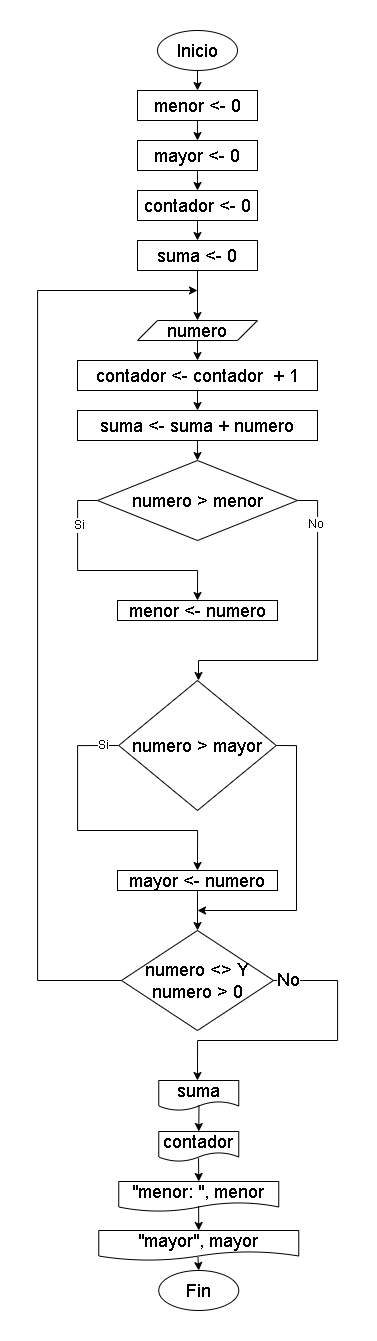

The diagram above was exported from draw.io. Its source (the exported page's mxGraphModel, read from the mxfile embedded in the PNG):
<mxGraphModel dx="2171" dy="864" grid="1" gridSize="10" guides="1" tooltips="1" connect="1" arrows="1" fold="1" page="1" pageScale="1" pageWidth="827" pageHeight="1169" math="0" shadow="0">
  <root>
    <mxCell id="0" />
    <mxCell id="1" parent="0" />
    <mxCell id="RkDEL1o5JVxHZnIboITG-7" style="edgeStyle=orthogonalEdgeStyle;rounded=0;orthogonalLoop=1;jettySize=auto;html=1;exitX=0.5;exitY=1;exitDx=0;exitDy=0;entryX=0.5;entryY=0;entryDx=0;entryDy=0;" edge="1" parent="1" source="RkDEL1o5JVxHZnIboITG-1" target="RkDEL1o5JVxHZnIboITG-4">
      <mxGeometry relative="1" as="geometry" />
    </mxCell>
    <mxCell id="RkDEL1o5JVxHZnIboITG-1" value="&lt;font style=&quot;font-size: 18px;&quot;&gt;Inicio&lt;/font&gt;" style="ellipse;whiteSpace=wrap;html=1;" vertex="1" parent="1">
      <mxGeometry x="240" y="90" width="80" height="40" as="geometry" />
    </mxCell>
    <mxCell id="RkDEL1o5JVxHZnIboITG-2" value="&lt;font style=&quot;font-size: 18px;&quot;&gt;Fin&lt;/font&gt;" style="ellipse;whiteSpace=wrap;html=1;" vertex="1" parent="1">
      <mxGeometry x="241.25" y="1330" width="80" height="40" as="geometry" />
    </mxCell>
    <mxCell id="RkDEL1o5JVxHZnIboITG-8" style="edgeStyle=orthogonalEdgeStyle;rounded=0;orthogonalLoop=1;jettySize=auto;html=1;exitX=0.5;exitY=1;exitDx=0;exitDy=0;entryX=0.5;entryY=0;entryDx=0;entryDy=0;" edge="1" parent="1" source="RkDEL1o5JVxHZnIboITG-4" target="RkDEL1o5JVxHZnIboITG-5">
      <mxGeometry relative="1" as="geometry" />
    </mxCell>
    <mxCell id="RkDEL1o5JVxHZnIboITG-4" value="&lt;font style=&quot;font-size: 18px;&quot;&gt;menor &amp;lt;- 0&lt;/font&gt;" style="rounded=0;whiteSpace=wrap;html=1;" vertex="1" parent="1">
      <mxGeometry x="220" y="150" width="120" height="30" as="geometry" />
    </mxCell>
    <mxCell id="RkDEL1o5JVxHZnIboITG-9" style="edgeStyle=orthogonalEdgeStyle;rounded=0;orthogonalLoop=1;jettySize=auto;html=1;exitX=0.5;exitY=1;exitDx=0;exitDy=0;entryX=0.5;entryY=0;entryDx=0;entryDy=0;" edge="1" parent="1" source="RkDEL1o5JVxHZnIboITG-5" target="RkDEL1o5JVxHZnIboITG-6">
      <mxGeometry relative="1" as="geometry" />
    </mxCell>
    <mxCell id="RkDEL1o5JVxHZnIboITG-5" value="&lt;font style=&quot;font-size: 18px;&quot;&gt;mayor &amp;lt;- 0&lt;/font&gt;" style="rounded=0;whiteSpace=wrap;html=1;" vertex="1" parent="1">
      <mxGeometry x="220" y="200" width="120" height="30" as="geometry" />
    </mxCell>
    <mxCell id="RkDEL1o5JVxHZnIboITG-12" style="edgeStyle=orthogonalEdgeStyle;rounded=0;orthogonalLoop=1;jettySize=auto;html=1;exitX=0.5;exitY=1;exitDx=0;exitDy=0;entryX=0.5;entryY=0;entryDx=0;entryDy=0;" edge="1" parent="1" source="RkDEL1o5JVxHZnIboITG-6" target="RkDEL1o5JVxHZnIboITG-11">
      <mxGeometry relative="1" as="geometry" />
    </mxCell>
    <mxCell id="RkDEL1o5JVxHZnIboITG-6" value="&lt;font style=&quot;font-size: 18px;&quot;&gt;contador &amp;lt;- 0&lt;/font&gt;" style="rounded=0;whiteSpace=wrap;html=1;" vertex="1" parent="1">
      <mxGeometry x="220" y="250" width="120" height="30" as="geometry" />
    </mxCell>
    <mxCell id="RkDEL1o5JVxHZnIboITG-15" style="edgeStyle=orthogonalEdgeStyle;rounded=0;orthogonalLoop=1;jettySize=auto;html=1;exitX=0.5;exitY=1;exitDx=0;exitDy=0;entryX=0.5;entryY=0;entryDx=0;entryDy=0;" edge="1" parent="1" source="RkDEL1o5JVxHZnIboITG-11" target="RkDEL1o5JVxHZnIboITG-14">
      <mxGeometry relative="1" as="geometry" />
    </mxCell>
    <mxCell id="RkDEL1o5JVxHZnIboITG-11" value="&lt;font style=&quot;font-size: 18px;&quot;&gt;suma &amp;lt;- 0&lt;/font&gt;" style="rounded=0;whiteSpace=wrap;html=1;" vertex="1" parent="1">
      <mxGeometry x="220" y="300" width="120" height="30" as="geometry" />
    </mxCell>
    <mxCell id="RkDEL1o5JVxHZnIboITG-36" style="edgeStyle=orthogonalEdgeStyle;rounded=0;orthogonalLoop=1;jettySize=auto;html=1;exitX=0.5;exitY=1;exitDx=0;exitDy=0;entryX=0.5;entryY=0;entryDx=0;entryDy=0;" edge="1" parent="1" source="RkDEL1o5JVxHZnIboITG-14" target="RkDEL1o5JVxHZnIboITG-34">
      <mxGeometry relative="1" as="geometry" />
    </mxCell>
    <mxCell id="RkDEL1o5JVxHZnIboITG-14" value="&lt;font style=&quot;font-size: 18px;&quot;&gt;numero&lt;/font&gt;" style="shape=parallelogram;perimeter=parallelogramPerimeter;whiteSpace=wrap;html=1;fixedSize=1;" vertex="1" parent="1">
      <mxGeometry x="220" y="380" width="120" height="20" as="geometry" />
    </mxCell>
    <mxCell id="RkDEL1o5JVxHZnIboITG-23" style="edgeStyle=orthogonalEdgeStyle;rounded=0;orthogonalLoop=1;jettySize=auto;html=1;exitX=0.5;exitY=1;exitDx=0;exitDy=0;entryX=0.5;entryY=0;entryDx=0;entryDy=0;" edge="1" parent="1">
      <mxGeometry relative="1" as="geometry">
        <mxPoint x="280" y="590" as="sourcePoint" />
      </mxGeometry>
    </mxCell>
    <mxCell id="RkDEL1o5JVxHZnIboITG-42" style="edgeStyle=orthogonalEdgeStyle;rounded=0;orthogonalLoop=1;jettySize=auto;html=1;exitX=0;exitY=0.5;exitDx=0;exitDy=0;entryX=0.5;entryY=0;entryDx=0;entryDy=0;" edge="1" parent="1" source="RkDEL1o5JVxHZnIboITG-28" target="RkDEL1o5JVxHZnIboITG-40">
      <mxGeometry relative="1" as="geometry" />
    </mxCell>
    <mxCell id="RkDEL1o5JVxHZnIboITG-46" value="Si" style="edgeLabel;html=1;align=center;verticalAlign=middle;resizable=0;points=[];" vertex="1" connectable="0" parent="RkDEL1o5JVxHZnIboITG-42">
      <mxGeometry x="-0.6298" y="1" relative="1" as="geometry">
        <mxPoint as="offset" />
      </mxGeometry>
    </mxCell>
    <mxCell id="RkDEL1o5JVxHZnIboITG-48" style="edgeStyle=orthogonalEdgeStyle;rounded=0;orthogonalLoop=1;jettySize=auto;html=1;exitX=1;exitY=0.5;exitDx=0;exitDy=0;entryX=0.5;entryY=0;entryDx=0;entryDy=0;" edge="1" parent="1" source="RkDEL1o5JVxHZnIboITG-28" target="RkDEL1o5JVxHZnIboITG-47">
      <mxGeometry relative="1" as="geometry">
        <Array as="points">
          <mxPoint x="400" y="560" />
          <mxPoint x="400" y="720" />
          <mxPoint x="281" y="720" />
        </Array>
      </mxGeometry>
    </mxCell>
    <mxCell id="RkDEL1o5JVxHZnIboITG-52" value="No" style="edgeLabel;html=1;align=center;verticalAlign=middle;resizable=0;points=[];" vertex="1" connectable="0" parent="RkDEL1o5JVxHZnIboITG-48">
      <mxGeometry x="-0.7296" y="-3" relative="1" as="geometry">
        <mxPoint as="offset" />
      </mxGeometry>
    </mxCell>
    <mxCell id="RkDEL1o5JVxHZnIboITG-28" value="&lt;font style=&quot;font-size: 18px;&quot;&gt;numero &amp;gt; menor&lt;/font&gt;" style="rhombus;whiteSpace=wrap;html=1;" vertex="1" parent="1">
      <mxGeometry x="180" y="520" width="200" height="80" as="geometry" />
    </mxCell>
    <mxCell id="RkDEL1o5JVxHZnIboITG-37" style="edgeStyle=orthogonalEdgeStyle;rounded=0;orthogonalLoop=1;jettySize=auto;html=1;exitX=0.5;exitY=1;exitDx=0;exitDy=0;entryX=0.5;entryY=0;entryDx=0;entryDy=0;" edge="1" parent="1" source="RkDEL1o5JVxHZnIboITG-34" target="RkDEL1o5JVxHZnIboITG-35">
      <mxGeometry relative="1" as="geometry" />
    </mxCell>
    <mxCell id="RkDEL1o5JVxHZnIboITG-34" value="&lt;font style=&quot;font-size: 18px;&quot;&gt;contador &amp;lt;- contador&amp;nbsp; + 1&lt;/font&gt;" style="rounded=0;whiteSpace=wrap;html=1;" vertex="1" parent="1">
      <mxGeometry x="160" y="420" width="240" height="30" as="geometry" />
    </mxCell>
    <mxCell id="RkDEL1o5JVxHZnIboITG-39" style="edgeStyle=orthogonalEdgeStyle;rounded=0;orthogonalLoop=1;jettySize=auto;html=1;exitX=0.5;exitY=1;exitDx=0;exitDy=0;entryX=0.5;entryY=0;entryDx=0;entryDy=0;" edge="1" parent="1" source="RkDEL1o5JVxHZnIboITG-35" target="RkDEL1o5JVxHZnIboITG-28">
      <mxGeometry relative="1" as="geometry" />
    </mxCell>
    <mxCell id="RkDEL1o5JVxHZnIboITG-35" value="&lt;font style=&quot;font-size: 18px;&quot;&gt;suma &amp;lt;- suma + numero&lt;/font&gt;" style="rounded=0;whiteSpace=wrap;html=1;" vertex="1" parent="1">
      <mxGeometry x="160" y="470" width="240" height="30" as="geometry" />
    </mxCell>
    <mxCell id="RkDEL1o5JVxHZnIboITG-40" value="&lt;font style=&quot;font-size: 18px;&quot;&gt;menor &amp;lt;- numero&lt;/font&gt;" style="rounded=0;whiteSpace=wrap;html=1;" vertex="1" parent="1">
      <mxGeometry x="200" y="660" width="160" height="20" as="geometry" />
    </mxCell>
    <mxCell id="RkDEL1o5JVxHZnIboITG-50" style="edgeStyle=orthogonalEdgeStyle;rounded=0;orthogonalLoop=1;jettySize=auto;html=1;exitX=0;exitY=0.5;exitDx=0;exitDy=0;entryX=0.5;entryY=0;entryDx=0;entryDy=0;" edge="1" parent="1" source="RkDEL1o5JVxHZnIboITG-47" target="RkDEL1o5JVxHZnIboITG-49">
      <mxGeometry relative="1" as="geometry">
        <Array as="points">
          <mxPoint x="160" y="805" />
          <mxPoint x="160" y="890" />
          <mxPoint x="280" y="890" />
        </Array>
      </mxGeometry>
    </mxCell>
    <mxCell id="RkDEL1o5JVxHZnIboITG-51" value="Si" style="edgeLabel;html=1;align=center;verticalAlign=middle;resizable=0;points=[];" vertex="1" connectable="0" parent="RkDEL1o5JVxHZnIboITG-50">
      <mxGeometry x="-0.8904" y="-1" relative="1" as="geometry">
        <mxPoint as="offset" />
      </mxGeometry>
    </mxCell>
    <mxCell id="RkDEL1o5JVxHZnIboITG-58" style="edgeStyle=orthogonalEdgeStyle;rounded=0;orthogonalLoop=1;jettySize=auto;html=1;exitX=1;exitY=0.5;exitDx=0;exitDy=0;" edge="1" parent="1" source="RkDEL1o5JVxHZnIboITG-47">
      <mxGeometry relative="1" as="geometry">
        <mxPoint x="280" y="970" as="targetPoint" />
        <Array as="points">
          <mxPoint x="379" y="805" />
          <mxPoint x="379" y="970" />
        </Array>
      </mxGeometry>
    </mxCell>
    <mxCell id="RkDEL1o5JVxHZnIboITG-47" value="&lt;font style=&quot;font-size: 18px;&quot;&gt;numero &amp;gt; mayor&lt;/font&gt;" style="rhombus;whiteSpace=wrap;html=1;" vertex="1" parent="1">
      <mxGeometry x="201.25" y="740" width="157.5" height="130" as="geometry" />
    </mxCell>
    <mxCell id="RkDEL1o5JVxHZnIboITG-54" style="edgeStyle=orthogonalEdgeStyle;rounded=0;orthogonalLoop=1;jettySize=auto;html=1;exitX=0.5;exitY=1;exitDx=0;exitDy=0;entryX=0.5;entryY=0;entryDx=0;entryDy=0;" edge="1" parent="1" source="RkDEL1o5JVxHZnIboITG-49" target="RkDEL1o5JVxHZnIboITG-53">
      <mxGeometry relative="1" as="geometry" />
    </mxCell>
    <mxCell id="RkDEL1o5JVxHZnIboITG-49" value="&lt;font style=&quot;font-size: 18px;&quot;&gt;mayor &amp;lt;- numero&lt;/font&gt;" style="rounded=0;whiteSpace=wrap;html=1;" vertex="1" parent="1">
      <mxGeometry x="200" y="930" width="160" height="20" as="geometry" />
    </mxCell>
    <mxCell id="RkDEL1o5JVxHZnIboITG-55" style="edgeStyle=orthogonalEdgeStyle;rounded=0;orthogonalLoop=1;jettySize=auto;html=1;exitX=1;exitY=0.5;exitDx=0;exitDy=0;entryX=0.484;entryY=0;entryDx=0;entryDy=0;entryPerimeter=0;" edge="1" parent="1" source="RkDEL1o5JVxHZnIboITG-53" target="RkDEL1o5JVxHZnIboITG-60">
      <mxGeometry relative="1" as="geometry">
        <mxPoint x="280" y="1140" as="targetPoint" />
        <Array as="points">
          <mxPoint x="420" y="1040" />
          <mxPoint x="420" y="1100" />
          <mxPoint x="280" y="1100" />
        </Array>
      </mxGeometry>
    </mxCell>
    <mxCell id="RkDEL1o5JVxHZnIboITG-56" value="&lt;font style=&quot;font-size: 18px;&quot;&gt;No&lt;/font&gt;" style="edgeLabel;html=1;align=center;verticalAlign=middle;resizable=0;points=[];" vertex="1" connectable="0" parent="RkDEL1o5JVxHZnIboITG-55">
      <mxGeometry x="-0.9065" y="2" relative="1" as="geometry">
        <mxPoint as="offset" />
      </mxGeometry>
    </mxCell>
    <mxCell id="RkDEL1o5JVxHZnIboITG-57" style="edgeStyle=orthogonalEdgeStyle;rounded=0;orthogonalLoop=1;jettySize=auto;html=1;exitX=0;exitY=0.5;exitDx=0;exitDy=0;" edge="1" parent="1" source="RkDEL1o5JVxHZnIboITG-53">
      <mxGeometry relative="1" as="geometry">
        <mxPoint x="280" y="350" as="targetPoint" />
        <Array as="points">
          <mxPoint x="120" y="1040" />
          <mxPoint x="120" y="350" />
        </Array>
      </mxGeometry>
    </mxCell>
    <mxCell id="RkDEL1o5JVxHZnIboITG-53" value="&lt;font style=&quot;font-size: 18px;&quot;&gt;numero &amp;lt;&amp;gt; Y numero &amp;gt; 0&lt;/font&gt;" style="rhombus;whiteSpace=wrap;html=1;" vertex="1" parent="1">
      <mxGeometry x="204" y="990" width="152" height="100" as="geometry" />
    </mxCell>
    <mxCell id="RkDEL1o5JVxHZnIboITG-60" value="&lt;font style=&quot;font-size: 18px;&quot;&gt;suma&lt;/font&gt;" style="shape=document;whiteSpace=wrap;html=1;boundedLbl=1;" vertex="1" parent="1">
      <mxGeometry x="241.25" y="1140" width="80" height="30" as="geometry" />
    </mxCell>
    <mxCell id="RkDEL1o5JVxHZnIboITG-61" value="&lt;font style=&quot;font-size: 18px;&quot;&gt;contador&lt;/font&gt;" style="shape=document;whiteSpace=wrap;html=1;boundedLbl=1;" vertex="1" parent="1">
      <mxGeometry x="241.25" y="1191" width="80" height="30" as="geometry" />
    </mxCell>
    <mxCell id="RkDEL1o5JVxHZnIboITG-62" value="&lt;font style=&quot;font-size: 18px;&quot;&gt;&quot;menor: &quot;, menor&lt;/font&gt;" style="shape=document;whiteSpace=wrap;html=1;boundedLbl=1;" vertex="1" parent="1">
      <mxGeometry x="201.25" y="1241" width="160" height="30" as="geometry" />
    </mxCell>
    <mxCell id="RkDEL1o5JVxHZnIboITG-63" value="" style="endArrow=classic;html=1;rounded=0;exitX=0.503;exitY=0.824;exitDx=0;exitDy=0;exitPerimeter=0;entryX=0.5;entryY=0;entryDx=0;entryDy=0;" edge="1" parent="1" source="RkDEL1o5JVxHZnIboITG-60" target="RkDEL1o5JVxHZnIboITG-61">
      <mxGeometry width="50" height="50" relative="1" as="geometry">
        <mxPoint x="330" y="1230" as="sourcePoint" />
        <mxPoint x="380" y="1180" as="targetPoint" />
      </mxGeometry>
    </mxCell>
    <mxCell id="RkDEL1o5JVxHZnIboITG-64" value="" style="endArrow=classic;html=1;rounded=0;exitX=0.497;exitY=0.89;exitDx=0;exitDy=0;exitPerimeter=0;entryX=0.5;entryY=0;entryDx=0;entryDy=0;" edge="1" parent="1" source="RkDEL1o5JVxHZnIboITG-61" target="RkDEL1o5JVxHZnIboITG-62">
      <mxGeometry width="50" height="50" relative="1" as="geometry">
        <mxPoint x="330" y="1260" as="sourcePoint" />
        <mxPoint x="380" y="1210" as="targetPoint" />
      </mxGeometry>
    </mxCell>
    <mxCell id="RkDEL1o5JVxHZnIboITG-65" value="&lt;font style=&quot;font-size: 18px;&quot;&gt;&quot;mayor&quot;, mayor&lt;/font&gt;" style="shape=document;whiteSpace=wrap;html=1;boundedLbl=1;" vertex="1" parent="1">
      <mxGeometry x="181.25" y="1290" width="200" height="30" as="geometry" />
    </mxCell>
    <mxCell id="RkDEL1o5JVxHZnIboITG-66" value="" style="endArrow=classic;html=1;rounded=0;exitX=0.499;exitY=0.817;exitDx=0;exitDy=0;exitPerimeter=0;entryX=0.5;entryY=0;entryDx=0;entryDy=0;" edge="1" parent="1" source="RkDEL1o5JVxHZnIboITG-62" target="RkDEL1o5JVxHZnIboITG-65">
      <mxGeometry width="50" height="50" relative="1" as="geometry">
        <mxPoint x="140" y="1390" as="sourcePoint" />
        <mxPoint x="190" y="1340" as="targetPoint" />
      </mxGeometry>
    </mxCell>
    <mxCell id="RkDEL1o5JVxHZnIboITG-67" value="" style="endArrow=classic;html=1;rounded=0;exitX=0.496;exitY=0.889;exitDx=0;exitDy=0;exitPerimeter=0;entryX=0.5;entryY=0;entryDx=0;entryDy=0;" edge="1" parent="1" source="RkDEL1o5JVxHZnIboITG-65" target="RkDEL1o5JVxHZnIboITG-2">
      <mxGeometry width="50" height="50" relative="1" as="geometry">
        <mxPoint x="260" y="1410" as="sourcePoint" />
        <mxPoint x="310" y="1360" as="targetPoint" />
      </mxGeometry>
    </mxCell>
  </root>
</mxGraphModel>